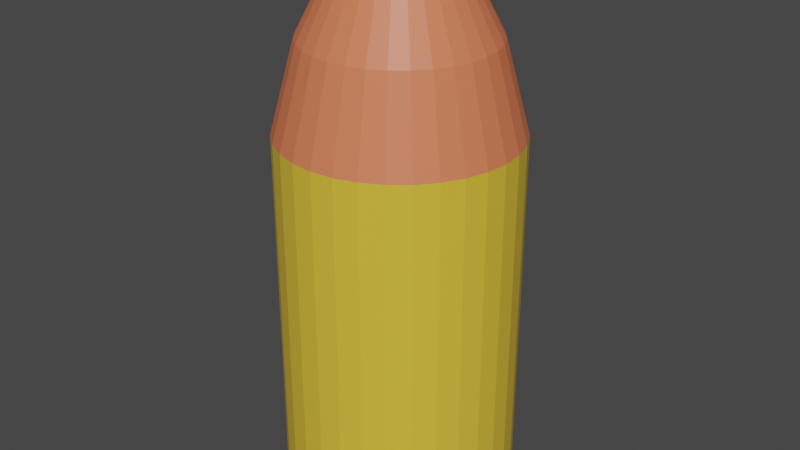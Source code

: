 # Source: bullet_pistol.blend  (saved by Blender 2.81.16; exported with 4.5.12 LTS)
import bpy
from mathutils import Matrix  # noqa: F401  (used for matrix-valued properties, if any)

bpy.ops.wm.read_factory_settings(use_empty=True)
scene = bpy.context.scene
scene.name = 'Scene'

# ---- collections
col_collection = bpy.data.collections.new('Collection'); scene.collection.children.link(col_collection)

# ---- materials (node trees are filled in below, after node groups)
mat_material_001 = bpy.data.materials.new('Material.001')
mat_material_001.use_transparent_shadow = False
mat_material_002 = bpy.data.materials.new('Material.002')
mat_material_002.use_transparent_shadow = False

# ---- material node trees
mat_material_001.use_nodes = True; mat_material_001.node_tree.nodes.clear()
_N = mat_material_001.node_tree.nodes; _L = mat_material_001.node_tree.links
n0 = _N.new('ShaderNodeOutputMaterial'); n0.name = 'Material Output'; n0.location = (300, 300)
n1 = _N.new('ShaderNodeBsdfPrincipled'); n1.name = 'Principled BSDF'; n1.location = (10, 300)
n1.distribution = 'GGX'
n1.subsurface_method = 'BURLEY'
n1.inputs[0].default_value = (0.8, 0.5413, 0.04352, 1.0)
n1.inputs[3].default_value = 1.45
n1.inputs[27].default_value = (0.0, 0.0, 0.0, 1.0)
n1.inputs[28].default_value = 1.0
_L.new(n1.outputs[0], n0.inputs[0])
n0.is_active_output = True
mat_material_002.use_nodes = True; mat_material_002.node_tree.nodes.clear()
_N = mat_material_002.node_tree.nodes; _L = mat_material_002.node_tree.links
n0 = _N.new('ShaderNodeOutputMaterial'); n0.name = 'Material Output'; n0.location = (300, 300)
n1 = _N.new('ShaderNodeBsdfPrincipled'); n1.name = 'Principled BSDF'; n1.location = (10, 300)
n1.distribution = 'GGX'
n1.subsurface_method = 'BURLEY'
n1.inputs[0].default_value = (0.8, 0.1965, 0.08825, 1.0)
n1.inputs[3].default_value = 1.45
n1.inputs[27].default_value = (0.0, 0.0, 0.0, 1.0)
n1.inputs[28].default_value = 1.0
_L.new(n1.outputs[0], n0.inputs[0])
n0.is_active_output = True

# ---- world
world_world = bpy.data.worlds.new('World'); scene.world = world_world
world_world.use_nodes = True; world_world.node_tree.nodes.clear()
_N = world_world.node_tree.nodes; _L = world_world.node_tree.links
n0 = _N.new('ShaderNodeOutputWorld'); n0.name = 'World Output'; n0.location = (300, 300)
n1 = _N.new('ShaderNodeBackground'); n1.name = 'Background'; n1.location = (10, 300)
n1.inputs[0].default_value = (0.05088, 0.05088, 0.05088, 1.0)
_L.new(n1.outputs[0], n0.inputs[0])
n0.is_active_output = True
world_world.color = (0.05088, 0.05088, 0.05088)
world_world.use_sun_shadow = False
world_world.sun_shadow_jitter_overblur = 0.0

# ---- meshes
me_cylinder = bpy.data.meshes.new('Cylinder')
me_cylinder.from_pydata([(0.0, 1.0, -1.843), (0.1951, 0.9808, -1.843), (0.3827, 0.9239, -1.843), (0.5556, 0.8315, -1.843), (0.7071, 0.7071, -1.843), (0.8315, 0.5556, -1.843), (0.9239, 0.3827, -1.843), (0.9808, 0.1951, -1.843), (1.0, 7.55e-08, -1.843), (0.9808, -0.1951, -1.843), (0.9239, -0.3827, -1.843), (0.8315, -0.5556, -1.843), (0.7071, -0.7071, -1.843), (0.5556, -0.8315, -1.843), (0.3827, -0.9239, -1.843), (0.1951, -0.9808, -1.843), (-3.258e-07, -1.0, -1.843), (-0.1951, -0.9808, -1.843), (-0.3827, -0.9239, -1.843), (-0.5556, -0.8315, -1.843), (-0.7071, -0.7071, -1.843), (-0.8315, -0.5556, -1.843), (-0.9239, -0.3827, -1.843), (-0.9808, -0.1951, -1.843), (-1.0, 9.656e-07, -1.843), (-0.9808, 0.1951, -1.843), (-0.9239, 0.3827, -1.843), (-0.8315, 0.5556, -1.843), (-0.7071, 0.7071, -1.843), (-0.5556, 0.8315, -1.843), (-0.3827, 0.9239, -1.843), (-0.1951, 0.9808, -1.843), (0.0, 1.0, 1.346), (0.1951, 0.9808, 1.346), (0.3827, 0.9239, 1.346), (0.5556, 0.8315, 1.346), (0.7071, 0.7071, 1.346), (0.8315, 0.5556, 1.346), (0.9239, 0.3827, 1.346), (0.9808, 0.1951, 1.346), (1.0, 7.55e-08, 1.346), (0.9808, -0.1951, 1.346), (0.9239, -0.3827, 1.346), (0.8315, -0.5556, 1.346), (0.7071, -0.7071, 1.346), (0.5556, -0.8315, 1.346), (0.3827, -0.9239, 1.346), (0.1951, -0.9808, 1.346), (-3.258e-07, -1.0, 1.346), (-0.1951, -0.9808, 1.346), (-0.3827, -0.9239, 1.346), (-0.5556, -0.8315, 1.346), (-0.7071, -0.7071, 1.346), (-0.8315, -0.5556, 1.346), (-0.9239, -0.3827, 1.346), (-0.9808, -0.1951, 1.346), (-1.0, 9.656e-07, 1.346), (-0.9808, 0.1951, 1.346), (-0.9239, 0.3827, 1.346), (-0.8315, 0.5556, 1.346), (-0.7071, 0.7071, 1.346), (-0.5556, 0.8315, 1.346), (-0.3827, 0.9239, 1.346), (-0.1951, 0.9808, 1.346), (-2.634e-07, 0.794, 2.108), (0.1549, 0.7787, 2.108), (0.3038, 0.7335, 2.108), (0.4411, 0.6602, 2.108), (0.5614, 0.5614, 2.108), (0.6602, 0.4411, 2.108), (0.7335, 0.3038, 2.108), (0.7787, 0.1549, 2.108), (0.794, -2.004e-07, 2.108), (0.7787, -0.1549, 2.108), (0.7335, -0.3038, 2.108), (0.6602, -0.4411, 2.108), (0.5614, -0.5614, 2.108), (0.4411, -0.6602, 2.108), (0.3038, -0.7335, 2.108), (0.1549, -0.7787, 2.108), (-4.255e-07, -0.794, 2.108), (-0.1549, -0.7787, 2.108), (-0.3038, -0.7335, 2.108), (-0.4411, -0.6602, 2.108), (-0.5614, -0.5614, 2.108), (-0.6602, -0.4411, 2.108), (-0.7335, -0.3038, 2.108), (-0.7787, -0.1549, 2.108), (-0.794, 7.402e-07, 2.108), (-0.7787, 0.1549, 2.108), (-0.7335, 0.3038, 2.108), (-0.6602, 0.4411, 2.108), (-0.5614, 0.5614, 2.108), (-0.4411, 0.6602, 2.108), (-0.3038, 0.7335, 2.108), (-0.1549, 0.7787, 2.108), (-9.649e-07, 0.2107, 2.896), (-7.143e-07, 0.4424, 2.791), (0.0411, 0.2066, 2.896), (0.0863, 0.4339, 2.791), (0.08062, 0.1946, 2.896), (0.1693, 0.4087, 2.791), (0.117, 0.1752, 2.896), (0.2458, 0.3678, 2.791), (0.149, 0.149, 2.896), (0.3128, 0.3128, 2.791), (0.1752, 0.117, 2.896), (0.3678, 0.2458, 2.791), (0.1946, 0.08062, 2.896), (0.4087, 0.1693, 2.791), (0.2066, 0.0411, 2.896), (0.4339, 0.0863, 2.791), (0.2107, -6.389e-07, 2.896), (0.4424, -5.029e-07, 2.791), (0.2066, -0.0411, 2.896), (0.4339, -0.0863, 2.791), (0.1946, -0.08062, 2.896), (0.4087, -0.1693, 2.791), (0.1752, -0.117, 2.896), (0.3678, -0.2458, 2.791), (0.149, -0.149, 2.896), (0.3128, -0.3128, 2.791), (0.117, -0.1752, 2.896), (0.2458, -0.3678, 2.791), (0.08062, -0.1946, 2.896), (0.1693, -0.4087, 2.791), (0.0411, -0.2066, 2.896), (0.0863, -0.4339, 2.791), (-4.051e-07, -0.2107, 2.896), (-3.495e-07, -0.4424, 2.791), (-0.0411, -0.2066, 2.896), (-0.0863, -0.4339, 2.791), (-0.08062, -0.1946, 2.896), (-0.1693, -0.4087, 2.791), (-0.117, -0.1752, 2.896), (-0.2458, -0.3678, 2.791), (-0.149, -0.149, 2.896), (-0.3128, -0.3128, 2.791), (-0.1752, -0.117, 2.896), (-0.3678, -0.2458, 2.791), (-0.1946, -0.08062, 2.896), (-0.4087, -0.1693, 2.791), (-0.2066, -0.0411, 2.896), (-0.4339, -0.0863, 2.791), (-0.2107, 4.377e-07, 2.896), (-0.4424, 5.28e-07, 2.791), (-0.2066, 0.0411, 2.896), (-0.4339, 0.0863, 2.791), (-0.1946, 0.08061, 2.896), (-0.4087, 0.1693, 2.791), (-0.1752, 0.117, 2.896), (-0.3678, 0.2458, 2.791), (-0.149, 0.149, 2.896), (-0.3128, 0.3128, 2.791), (-0.117, 0.1752, 2.896), (-0.2458, 0.3678, 2.791), (-0.08062, 0.1946, 2.896), (-0.1693, 0.4087, 2.791), (-0.0411, 0.2066, 2.896), (-0.0863, 0.4339, 2.791)], [], [(31, 63, 32, 0), (2, 34, 35, 3), (3, 35, 36, 4), (4, 36, 37, 5), (5, 37, 38, 6), (6, 38, 39, 7), (7, 39, 40, 8), (8, 40, 41, 9), (9, 41, 42, 10), (10, 42, 43, 11), (11, 43, 44, 12), (12, 44, 45, 13), (13, 45, 46, 14), (14, 46, 47, 15), (15, 47, 48, 16), (16, 48, 49, 17), (17, 49, 50, 18), (18, 50, 51, 19), (19, 51, 52, 20), (20, 52, 53, 21), (21, 53, 54, 22), (22, 54, 55, 23), (23, 55, 56, 24), (24, 56, 57, 25), (25, 57, 58, 26), (26, 58, 59, 27), (27, 59, 60, 28), (28, 60, 61, 29), (29, 61, 62, 30), (30, 62, 63, 31), (0, 32, 33, 1), (1, 33, 34, 2), (0, 1, 2, 3, 4, 5, 6, 7, 8, 9, 10, 11, 12, 13, 14, 15, 16, 17, 18, 19, 20, 21, 22, 23, 24, 25, 26, 27, 28, 29, 30, 31), (99, 101, 66, 65), (35, 34, 66, 67), (36, 35, 67, 68), (37, 36, 68, 69), (38, 37, 69, 70), (39, 38, 70, 71), (40, 39, 71, 72), (41, 40, 72, 73), (42, 41, 73, 74), (43, 42, 74, 75), (44, 43, 75, 76), (45, 44, 76, 77), (46, 45, 77, 78), (47, 46, 78, 79), (48, 47, 79, 80), (49, 48, 80, 81), (50, 49, 81, 82), (51, 50, 82, 83), (52, 51, 83, 84), (53, 52, 84, 85), (54, 53, 85, 86), (55, 54, 86, 87), (56, 55, 87, 88), (57, 56, 88, 89), (58, 57, 89, 90), (59, 58, 90, 91), (60, 59, 91, 92), (61, 60, 92, 93), (62, 61, 93, 94), (63, 62, 94, 95), (33, 32, 64, 65), (34, 33, 65, 66), (98, 96, 158, 156, 154, 152, 150, 148, 146, 144, 142, 140, 138, 136, 134, 132, 130, 128, 126, 124, 122, 120, 118, 116, 114, 112, 110, 108, 106, 104, 102, 100), (101, 103, 67, 66), (103, 105, 68, 67), (105, 107, 69, 68), (107, 109, 70, 69), (109, 111, 71, 70), (111, 113, 72, 71), (113, 115, 73, 72), (115, 117, 74, 73), (117, 119, 75, 74), (119, 121, 76, 75), (121, 123, 77, 76), (123, 125, 78, 77), (125, 127, 79, 78), (127, 129, 80, 79), (129, 131, 81, 80), (131, 133, 82, 81), (133, 135, 83, 82), (135, 137, 84, 83), (137, 139, 85, 84), (139, 141, 86, 85), (141, 143, 87, 86), (143, 145, 88, 87), (145, 147, 89, 88), (147, 149, 90, 89), (149, 151, 91, 90), (151, 153, 92, 91), (153, 155, 93, 92), (155, 157, 94, 93), (157, 159, 95, 94), (97, 99, 65, 64), (32, 63, 95, 64), (96, 98, 99, 97), (98, 100, 101, 99), (100, 102, 103, 101), (102, 104, 105, 103), (104, 106, 107, 105), (106, 108, 109, 107), (108, 110, 111, 109), (110, 112, 113, 111), (112, 114, 115, 113), (114, 116, 117, 115), (116, 118, 119, 117), (118, 120, 121, 119), (120, 122, 123, 121), (122, 124, 125, 123), (124, 126, 127, 125), (126, 128, 129, 127), (128, 130, 131, 129), (130, 132, 133, 131), (132, 134, 135, 133), (134, 136, 137, 135), (136, 138, 139, 137), (138, 140, 141, 139), (140, 142, 143, 141), (142, 144, 145, 143), (144, 146, 147, 145), (146, 148, 149, 147), (148, 150, 151, 149), (150, 152, 153, 151), (152, 154, 155, 153), (154, 156, 157, 155), (156, 158, 159, 157), (158, 96, 97, 159), (159, 97, 64, 95)])
me_cylinder.polygons.foreach_set('material_index', [0, 0, 0, 0, 0, 0, 0, 0, 0, 0, 0, 0, 0, 0, 0, 0, 0, 0, 0, 0, 0, 0, 0, 0, 0, 0, 0, 0, 0, 0, 0, 0, 0, 1, 1, 1, 1, 1, 1, 1, 1, 1, 1, 1, 1, 1, 1, 1, 1, 1, 1, 1, 1, 1, 1, 1, 1, 1, 1, 1, 1, 1, 1, 1, 1, 1, 1, 1, 1, 1, 1, 1, 1, 1, 1, 1, 1, 1, 1, 1, 1, 1, 1, 1, 1, 1, 1, 1, 1, 1, 1, 1, 1, 1, 1, 1, 1, 1, 1, 1, 1, 1, 1, 1, 1, 1, 1, 1, 1, 1, 1, 1, 1, 1, 1, 1, 1, 1, 1, 1, 1, 1, 1, 1, 1, 1, 1, 1, 1, 1])
_uv = me_cylinder.uv_layers.new(name='UVMap')
_uv.uv.foreach_set('vector', [0.03125, 0.5, 0.03125, 0.8358, 0.0, 0.8358, 0.0, 0.5, 0.9375, 0.5, 0.9375, 0.8358, 0.9062, 0.8358, 0.9062, 0.5, 0.9062, 0.5, 0.9062, 0.8358, 0.875, 0.8358, 0.875, 0.5, 0.875, 0.5, 0.875, 0.8358, 0.8438, 0.8358, 0.8438, 0.5, 0.8438, 0.5, 0.8438, 0.8358, 0.8125, 0.8358, 0.8125, 0.5, 0.8125, 0.5, 0.8125, 0.8358, 0.7812, 0.8358, 0.7812, 0.5, 0.7812, 0.5, 0.7812, 0.8358, 0.75, 0.8358, 0.75, 0.5, 0.75, 0.5, 0.75, 0.8358, 0.7188, 0.8358, 0.7188, 0.5, 0.7188, 0.5, 0.7188, 0.8358, 0.6875, 0.8358, 0.6875, 0.5, 0.6875, 0.5, 0.6875, 0.8358, 0.6562, 0.8358, 0.6562, 0.5, 0.6562, 0.5, 0.6562, 0.8358, 0.625, 0.8358, 0.625, 0.5, 0.625, 0.5, 0.625, 0.8358, 0.5938, 0.8358, 0.5938, 0.5, 0.5938, 0.5, 0.5938, 0.8358, 0.5625, 0.8358, 0.5625, 0.5, 0.5625, 0.5, 0.5625, 0.8358, 0.5312, 0.8358, 0.5312, 0.5, 0.5312, 0.5, 0.5312, 0.8358, 0.5, 0.8358, 0.5, 0.5, 0.5, 0.5, 0.5, 0.8358, 0.4688, 0.8358, 0.4688, 0.5, 0.4688, 0.5, 0.4688, 0.8358, 0.4375, 0.8358, 0.4375, 0.5, 0.4375, 0.5, 0.4375, 0.8358, 0.4062, 0.8358, 0.4062, 0.5, 0.4062, 0.5, 0.4062, 0.8358, 0.375, 0.8358, 0.375, 0.5, 0.375, 0.5, 0.375, 0.8358, 0.3438, 0.8358, 0.3438, 0.5, 0.3438, 0.5, 0.3438, 0.8358, 0.3125, 0.8358, 0.3125, 0.5, 0.3125, 0.5, 0.3125, 0.8358, 0.2812, 0.8358, 0.2812, 0.5, 0.2812, 0.5, 0.2812, 0.8358, 0.25, 0.8358, 0.25, 0.5, 0.25, 0.5, 0.25, 0.8358, 0.2188, 0.8358, 0.2188, 0.5, 0.2188, 0.5, 0.2188, 0.8358, 0.1875, 0.8358, 0.1875, 0.5, 0.1875, 0.5, 0.1875, 0.8358, 0.1562, 0.8358, 0.1562, 0.5, 0.1562, 0.5, 0.1562, 0.8358, 0.125, 0.8358, 0.125, 0.5, 0.125, 0.5, 0.125, 0.8358, 0.09375, 0.8358, 0.09375, 0.5, 0.09375, 0.5, 0.09375, 0.8358, 0.0625, 0.8358, 0.0625, 0.5, 0.0625, 0.5, 0.0625, 0.8358, 0.03125, 0.8358, 0.03125, 0.5, 1.0, 0.5, 1.0, 0.8358, 0.9688, 0.8358, 0.9688, 0.5, 0.9688, 0.5, 0.9688, 0.8358, 0.9375, 0.8358, 0.9375, 0.5, 0.75, 0.49, 0.7968, 0.4854, 0.8418, 0.4717, 0.8833, 0.4496, 0.9197, 0.4197, 0.9496, 0.3833, 0.9717, 0.3418, 0.9854, 0.2968, 0.99, 0.25, 0.9854, 0.2032, 0.9717, 0.1582, 0.9496, 0.1167, 0.9197, 0.08029, 0.8833, 0.05045, 0.8418, 0.02827, 0.7968, 0.01461, 0.75, 0.01, 0.7032, 0.01461, 0.6582, 0.02827, 0.6167, 0.05045, 0.5803, 0.08029, 0.5504, 0.1167, 0.5283, 0.1582, 0.5146, 0.2032, 0.51, 0.25, 0.5146, 0.2968, 0.5283, 0.3418, 0.5504, 0.3833, 0.5803, 0.4197, 0.6167, 0.4496, 0.6582, 0.4717, 0.7032, 0.4854, 0.2581, 0.2909, 0.266, 0.2886, 0.2812, 0.3254, 0.2659, 0.3301, 0.9062, 0.8358, 0.9375, 0.8358, 0.9297, 0.9596, 0.914, 0.9596, 0.875, 0.8358, 0.9062, 0.8358, 0.8985, 0.9596, 0.8828, 0.9596, 0.8438, 0.8358, 0.875, 0.8358, 0.8672, 0.9596, 0.8515, 0.9596, 0.8125, 0.8358, 0.8438, 0.8358, 0.836, 0.9596, 0.8203, 0.9596, 0.7812, 0.8358, 0.8125, 0.8358, 0.8047, 0.9596, 0.789, 0.9596, 0.75, 0.8358, 0.7812, 0.8358, 0.7735, 0.9596, 0.7578, 0.9596, 0.7188, 0.8358, 0.75, 0.8358, 0.7422, 0.9596, 0.7265, 0.9596, 0.6875, 0.8358, 0.7188, 0.8358, 0.711, 0.9596, 0.6953, 0.9596, 0.6562, 0.8358, 0.6875, 0.8358, 0.6797, 0.9596, 0.664, 0.9596, 0.625, 0.8358, 0.6562, 0.8358, 0.6485, 0.9596, 0.6328, 0.9596, 0.5938, 0.8358, 0.625, 0.8358, 0.6172, 0.9596, 0.6015, 0.9596, 0.5625, 0.8358, 0.5938, 0.8358, 0.586, 0.9596, 0.5703, 0.9596, 0.5312, 0.8358, 0.5625, 0.8358, 0.5547, 0.9596, 0.539, 0.9596, 0.5, 0.8358, 0.5312, 0.8358, 0.5235, 0.9596, 0.5078, 0.9596, 0.4688, 0.8358, 0.5, 0.8358, 0.4922, 0.9596, 0.4765, 0.9596, 0.4375, 0.8358, 0.4688, 0.8358, 0.461, 0.9596, 0.4453, 0.9596, 0.4062, 0.8358, 0.4375, 0.8358, 0.4297, 0.9596, 0.414, 0.9596, 0.375, 0.8358, 0.4062, 0.8358, 0.3985, 0.9596, 0.3828, 0.9596, 0.3438, 0.8358, 0.375, 0.8358, 0.3672, 0.9596, 0.3515, 0.9596, 0.3125, 0.8358, 0.3438, 0.8358, 0.336, 0.9596, 0.3203, 0.9596, 0.2812, 0.8358, 0.3125, 0.8358, 0.3047, 0.9596, 0.289, 0.9596, 0.25, 0.8358, 0.2812, 0.8358, 0.2735, 0.9596, 0.2578, 0.9596, 0.2188, 0.8358, 0.25, 0.8358, 0.2422, 0.9596, 0.2265, 0.9596, 0.1875, 0.8358, 0.2188, 0.8358, 0.211, 0.9596, 0.1953, 0.9596, 0.1562, 0.8358, 0.1875, 0.8358, 0.1797, 0.9596, 0.164, 0.9596, 0.125, 0.8358, 0.1562, 0.8358, 0.1485, 0.9596, 0.1328, 0.9596, 0.09375, 0.8358, 0.125, 0.8358, 0.1172, 0.9596, 0.1015, 0.9596, 0.0625, 0.8358, 0.09375, 0.8358, 0.08598, 0.9596, 0.07027, 0.9596, 0.03125, 0.8358, 0.0625, 0.8358, 0.05473, 0.9596, 0.03902, 0.9596, 0.9688, 0.8358, 1.0, 0.8358, 0.9922, 0.9596, 0.9765, 0.9596, 0.9375, 0.8358, 0.9688, 0.8358, 0.961, 0.9596, 0.9453, 0.9596, 0.253, 0.2651, 0.25, 0.2654, 0.247, 0.2651, 0.2441, 0.2642, 0.2414, 0.2628, 0.2391, 0.2609, 0.2372, 0.2586, 0.2358, 0.2559, 0.2349, 0.253, 0.2346, 0.25, 0.2349, 0.247, 0.2358, 0.2441, 0.2372, 0.2414, 0.2391, 0.2391, 0.2414, 0.2372, 0.2441, 0.2358, 0.247, 0.2349, 0.25, 0.2346, 0.253, 0.2349, 0.2559, 0.2358, 0.2586, 0.2372, 0.2609, 0.2391, 0.2628, 0.2414, 0.2642, 0.2441, 0.2651, 0.247, 0.2654, 0.25, 0.2651, 0.253, 0.2642, 0.2559, 0.2628, 0.2586, 0.2609, 0.2609, 0.2586, 0.2628, 0.2559, 0.2642, 0.266, 0.2886, 0.2732, 0.2847, 0.2954, 0.3179, 0.2812, 0.3254, 0.2732, 0.2847, 0.2795, 0.2795, 0.3077, 0.3077, 0.2954, 0.3179, 0.2795, 0.2795, 0.2847, 0.2732, 0.3179, 0.2954, 0.3077, 0.3077, 0.2847, 0.2732, 0.2886, 0.266, 0.3254, 0.2812, 0.3179, 0.2954, 0.2886, 0.266, 0.2909, 0.2581, 0.3301, 0.2659, 0.3254, 0.2812, 0.2909, 0.2581, 0.2917, 0.25, 0.3316, 0.25, 0.3301, 0.2659, 0.2917, 0.25, 0.2909, 0.2419, 0.3301, 0.2341, 0.3316, 0.25, 0.2909, 0.2419, 0.2886, 0.234, 0.3254, 0.2188, 0.3301, 0.2341, 0.2886, 0.234, 0.2847, 0.2268, 0.3179, 0.2046, 0.3254, 0.2188, 0.2847, 0.2268, 0.2795, 0.2205, 0.3077, 0.1923, 0.3179, 0.2046, 0.2795, 0.2205, 0.2732, 0.2153, 0.2954, 0.1821, 0.3077, 0.1923, 0.2732, 0.2153, 0.266, 0.2114, 0.2812, 0.1746, 0.2954, 0.1821, 0.266, 0.2114, 0.2581, 0.2091, 0.2659, 0.1699, 0.2812, 0.1746, 0.2581, 0.2091, 0.25, 0.2083, 0.25, 0.1684, 0.2659, 0.1699, 0.25, 0.2083, 0.2419, 0.2091, 0.2341, 0.1699, 0.25, 0.1684, 0.2419, 0.2091, 0.234, 0.2114, 0.2188, 0.1746, 0.2341, 0.1699, 0.234, 0.2114, 0.2268, 0.2153, 0.2046, 0.1821, 0.2188, 0.1746, 0.2268, 0.2153, 0.2205, 0.2205, 0.1923, 0.1923, 0.2046, 0.1821, 0.2205, 0.2205, 0.2153, 0.2268, 0.1821, 0.2046, 0.1923, 0.1923, 0.2153, 0.2268, 0.2114, 0.234, 0.1746, 0.2188, 0.1821, 0.2046, 0.2114, 0.234, 0.2091, 0.2419, 0.1699, 0.2341, 0.1746, 0.2188, 0.2091, 0.2419, 0.2083, 0.25, 0.1684, 0.25, 0.1699, 0.2341, 0.2083, 0.25, 0.2091, 0.2581, 0.1699, 0.2659, 0.1684, 0.25, 0.2091, 0.2581, 0.2114, 0.266, 0.1746, 0.2812, 0.1699, 0.2659, 0.2114, 0.266, 0.2153, 0.2732, 0.1821, 0.2954, 0.1746, 0.2812, 0.2153, 0.2732, 0.2205, 0.2795, 0.1923, 0.3077, 0.1821, 0.2954, 0.2205, 0.2795, 0.2268, 0.2847, 0.2046, 0.3179, 0.1923, 0.3077, 0.2268, 0.2847, 0.234, 0.2886, 0.2188, 0.3254, 0.2046, 0.3179, 0.234, 0.2886, 0.2419, 0.2909, 0.2341, 0.3301, 0.2188, 0.3254, 0.25, 0.2917, 0.2581, 0.2909, 0.2659, 0.3301, 0.25, 0.3316, 0.0, 0.8358, 0.03125, 0.8358, 0.02348, 0.9596, 0.007773, 0.9596, 0.25, 0.2654, 0.253, 0.2651, 0.2581, 0.2909, 0.25, 0.2917, 0.253, 0.2651, 0.2559, 0.2642, 0.266, 0.2886, 0.2581, 0.2909, 0.2559, 0.2642, 0.2586, 0.2628, 0.2732, 0.2847, 0.266, 0.2886, 0.2586, 0.2628, 0.2609, 0.2609, 0.2795, 0.2795, 0.2732, 0.2847, 0.2609, 0.2609, 0.2628, 0.2586, 0.2847, 0.2732, 0.2795, 0.2795, 0.2628, 0.2586, 0.2642, 0.2559, 0.2886, 0.266, 0.2847, 0.2732, 0.2642, 0.2559, 0.2651, 0.253, 0.2909, 0.2581, 0.2886, 0.266, 0.2651, 0.253, 0.2654, 0.25, 0.2917, 0.25, 0.2909, 0.2581, 0.2654, 0.25, 0.2651, 0.247, 0.2909, 0.2419, 0.2917, 0.25, 0.2651, 0.247, 0.2642, 0.2441, 0.2886, 0.234, 0.2909, 0.2419, 0.2642, 0.2441, 0.2628, 0.2414, 0.2847, 0.2268, 0.2886, 0.234, 0.2628, 0.2414, 0.2609, 0.2391, 0.2795, 0.2205, 0.2847, 0.2268, 0.2609, 0.2391, 0.2586, 0.2372, 0.2732, 0.2153, 0.2795, 0.2205, 0.2586, 0.2372, 0.2559, 0.2358, 0.266, 0.2114, 0.2732, 0.2153, 0.2559, 0.2358, 0.253, 0.2349, 0.2581, 0.2091, 0.266, 0.2114, 0.253, 0.2349, 0.25, 0.2346, 0.25, 0.2083, 0.2581, 0.2091, 0.25, 0.2346, 0.247, 0.2349, 0.2419, 0.2091, 0.25, 0.2083, 0.247, 0.2349, 0.2441, 0.2358, 0.234, 0.2114, 0.2419, 0.2091, 0.2441, 0.2358, 0.2414, 0.2372, 0.2268, 0.2153, 0.234, 0.2114, 0.2414, 0.2372, 0.2391, 0.2391, 0.2205, 0.2205, 0.2268, 0.2153, 0.2391, 0.2391, 0.2372, 0.2414, 0.2153, 0.2268, 0.2205, 0.2205, 0.2372, 0.2414, 0.2358, 0.2441, 0.2114, 0.234, 0.2153, 0.2268, 0.2358, 0.2441, 0.2349, 0.247, 0.2091, 0.2419, 0.2114, 0.234, 0.2349, 0.247, 0.2346, 0.25, 0.2083, 0.25, 0.2091, 0.2419, 0.2346, 0.25, 0.2349, 0.253, 0.2091, 0.2581, 0.2083, 0.25, 0.2349, 0.253, 0.2358, 0.2559, 0.2114, 0.266, 0.2091, 0.2581, 0.2358, 0.2559, 0.2372, 0.2586, 0.2153, 0.2732, 0.2114, 0.266, 0.2372, 0.2586, 0.2391, 0.2609, 0.2205, 0.2795, 0.2153, 0.2732, 0.2391, 0.2609, 0.2414, 0.2628, 0.2268, 0.2847, 0.2205, 0.2795, 0.2414, 0.2628, 0.2441, 0.2642, 0.234, 0.2886, 0.2268, 0.2847, 0.2441, 0.2642, 0.247, 0.2651, 0.2419, 0.2909, 0.234, 0.2886, 0.247, 0.2651, 0.25, 0.2654, 0.25, 0.2917, 0.2419, 0.2909, 0.2419, 0.2909, 0.25, 0.2917, 0.25, 0.3316, 0.2341, 0.3301])
me_cylinder.materials.append(mat_material_001)
me_cylinder.materials.append(mat_material_002)
me_cylinder.use_remesh_fix_poles = True
me_cylinder.use_remesh_preserve_attributes = False
me_cylinder.use_mirror_vertex_groups = False
me_cylinder.update()

# ---- objects
ob_cylinder = bpy.data.objects.new('Cylinder', me_cylinder)

# ---- transforms, parenting, visibility, modifiers, constraints
ob_cylinder.location = (0.0, 0.0, 0.0)
ob_cylinder.lineart.crease_threshold = 0.0

# ---- collection membership
col_collection.objects.link(ob_cylinder)

# ---- scene / render settings (as saved in the file)
scene.frame_start = 1; scene.frame_end = 250; scene.frame_set(1)
scene.render.engine = 'BLENDER_EEVEE_NEXT'
scene.cycles.use_denoising = False
scene.cycles.samples = 128
scene.cycles.sampling_pattern = 'TABULATED_SOBOL'
scene.cycles.use_adaptive_sampling = False
scene.cycles.use_light_tree = False
scene.view_settings.view_transform = 'Filmic'
bpy.context.view_layer.update()

# ---- added for rendering (the .blend has no active camera and no usable light): camera, sun
cam_auto = bpy.data.cameras.new('AutoCamera')
cam_auto.lens = 50.0
cam_auto.sensor_width = 36.0
cam_auto.clip_end = 1000.0
ob_auto_camera = bpy.data.objects.new('AutoCamera', cam_auto)
scene.collection.objects.link(ob_auto_camera)
ob_auto_camera.location = (5.10607, -6.12728, 4.61135)
ob_auto_camera.rotation_euler = (1.09748, -7.21219e-08, 0.694738)
scene.camera = ob_auto_camera
light_auto_sun = bpy.data.lights.new('AutoSun', 'SUN')
light_auto_sun.energy = 3.0
light_auto_sun.angle = 0.0523599
ob_auto_sun = bpy.data.objects.new('AutoSun', light_auto_sun)
scene.collection.objects.link(ob_auto_sun)
ob_auto_sun.rotation_euler = (0.872665, 0.174533, 0.523599)
bpy.context.view_layer.update()
